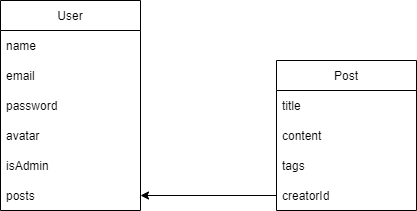

The diagram above was exported from draw.io. Its source (the exported page's mxGraphModel, read from the mxfile embedded in the PNG):
<mxGraphModel dx="1038" dy="571" grid="1" gridSize="10" guides="1" tooltips="1" connect="1" arrows="1" fold="1" page="1" pageScale="1" pageWidth="827" pageHeight="1169" math="0" shadow="0">
  <root>
    <mxCell id="0" />
    <mxCell id="1" parent="0" />
    <mxCell id="j0AcGDfyHFcVCQE8fxmy-2" value="User" style="swimlane;fontStyle=0;childLayout=stackLayout;horizontal=1;startSize=30;horizontalStack=0;resizeParent=1;resizeParentMax=0;resizeLast=0;collapsible=1;marginBottom=0;" parent="1" vertex="1">
      <mxGeometry x="274" y="80" width="140" height="210" as="geometry" />
    </mxCell>
    <mxCell id="j0AcGDfyHFcVCQE8fxmy-3" value="name" style="text;strokeColor=none;fillColor=none;align=left;verticalAlign=middle;spacingLeft=4;spacingRight=4;overflow=hidden;points=[[0,0.5],[1,0.5]];portConstraint=eastwest;rotatable=0;" parent="j0AcGDfyHFcVCQE8fxmy-2" vertex="1">
      <mxGeometry y="30" width="140" height="30" as="geometry" />
    </mxCell>
    <mxCell id="j0AcGDfyHFcVCQE8fxmy-4" value="email" style="text;strokeColor=none;fillColor=none;align=left;verticalAlign=middle;spacingLeft=4;spacingRight=4;overflow=hidden;points=[[0,0.5],[1,0.5]];portConstraint=eastwest;rotatable=0;" parent="j0AcGDfyHFcVCQE8fxmy-2" vertex="1">
      <mxGeometry y="60" width="140" height="30" as="geometry" />
    </mxCell>
    <mxCell id="j0AcGDfyHFcVCQE8fxmy-5" value="password" style="text;strokeColor=none;fillColor=none;align=left;verticalAlign=middle;spacingLeft=4;spacingRight=4;overflow=hidden;points=[[0,0.5],[1,0.5]];portConstraint=eastwest;rotatable=0;" parent="j0AcGDfyHFcVCQE8fxmy-2" vertex="1">
      <mxGeometry y="90" width="140" height="30" as="geometry" />
    </mxCell>
    <mxCell id="j0AcGDfyHFcVCQE8fxmy-6" value="avatar" style="text;strokeColor=none;fillColor=none;align=left;verticalAlign=middle;spacingLeft=4;spacingRight=4;overflow=hidden;points=[[0,0.5],[1,0.5]];portConstraint=eastwest;rotatable=0;" parent="j0AcGDfyHFcVCQE8fxmy-2" vertex="1">
      <mxGeometry y="120" width="140" height="30" as="geometry" />
    </mxCell>
    <mxCell id="j0AcGDfyHFcVCQE8fxmy-7" value="isAdmin" style="text;strokeColor=none;fillColor=none;align=left;verticalAlign=middle;spacingLeft=4;spacingRight=4;overflow=hidden;points=[[0,0.5],[1,0.5]];portConstraint=eastwest;rotatable=0;" parent="j0AcGDfyHFcVCQE8fxmy-2" vertex="1">
      <mxGeometry y="150" width="140" height="30" as="geometry" />
    </mxCell>
    <mxCell id="j0AcGDfyHFcVCQE8fxmy-8" value="posts" style="text;strokeColor=none;fillColor=none;align=left;verticalAlign=middle;spacingLeft=4;spacingRight=4;overflow=hidden;points=[[0,0.5],[1,0.5]];portConstraint=eastwest;rotatable=0;" parent="j0AcGDfyHFcVCQE8fxmy-2" vertex="1">
      <mxGeometry y="180" width="140" height="30" as="geometry" />
    </mxCell>
    <mxCell id="j0AcGDfyHFcVCQE8fxmy-9" value="Post" style="swimlane;fontStyle=0;childLayout=stackLayout;horizontal=1;startSize=30;horizontalStack=0;resizeParent=1;resizeParentMax=0;resizeLast=0;collapsible=1;marginBottom=0;" parent="1" vertex="1">
      <mxGeometry x="550" y="140" width="140" height="150" as="geometry" />
    </mxCell>
    <mxCell id="j0AcGDfyHFcVCQE8fxmy-10" value="title" style="text;strokeColor=none;fillColor=none;align=left;verticalAlign=middle;spacingLeft=4;spacingRight=4;overflow=hidden;points=[[0,0.5],[1,0.5]];portConstraint=eastwest;rotatable=0;" parent="j0AcGDfyHFcVCQE8fxmy-9" vertex="1">
      <mxGeometry y="30" width="140" height="30" as="geometry" />
    </mxCell>
    <mxCell id="j0AcGDfyHFcVCQE8fxmy-11" value="content" style="text;strokeColor=none;fillColor=none;align=left;verticalAlign=middle;spacingLeft=4;spacingRight=4;overflow=hidden;points=[[0,0.5],[1,0.5]];portConstraint=eastwest;rotatable=0;" parent="j0AcGDfyHFcVCQE8fxmy-9" vertex="1">
      <mxGeometry y="60" width="140" height="30" as="geometry" />
    </mxCell>
    <mxCell id="j0AcGDfyHFcVCQE8fxmy-12" value="tags" style="text;strokeColor=none;fillColor=none;align=left;verticalAlign=middle;spacingLeft=4;spacingRight=4;overflow=hidden;points=[[0,0.5],[1,0.5]];portConstraint=eastwest;rotatable=0;" parent="j0AcGDfyHFcVCQE8fxmy-9" vertex="1">
      <mxGeometry y="90" width="140" height="30" as="geometry" />
    </mxCell>
    <mxCell id="j0AcGDfyHFcVCQE8fxmy-13" value="creatorId" style="text;strokeColor=none;fillColor=none;align=left;verticalAlign=middle;spacingLeft=4;spacingRight=4;overflow=hidden;points=[[0,0.5],[1,0.5]];portConstraint=eastwest;rotatable=0;" parent="j0AcGDfyHFcVCQE8fxmy-9" vertex="1">
      <mxGeometry y="120" width="140" height="30" as="geometry" />
    </mxCell>
    <mxCell id="j0AcGDfyHFcVCQE8fxmy-17" value="" style="endArrow=classic;html=1;rounded=0;exitX=0;exitY=0.5;exitDx=0;exitDy=0;" parent="1" source="j0AcGDfyHFcVCQE8fxmy-13" target="j0AcGDfyHFcVCQE8fxmy-8" edge="1">
      <mxGeometry width="50" height="50" relative="1" as="geometry">
        <mxPoint x="420" y="280" as="sourcePoint" />
        <mxPoint x="410" y="200" as="targetPoint" />
      </mxGeometry>
    </mxCell>
  </root>
</mxGraphModel>